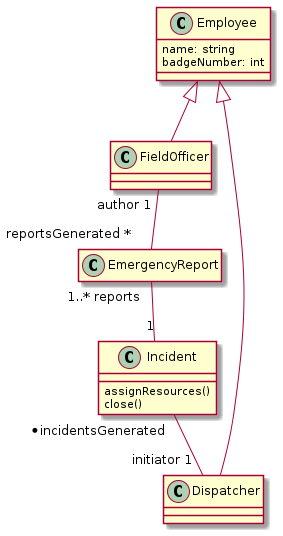

The diagram above was rendered by PlantUML. Its source (embedded in the PNG):
@startuml
class Employee {
    name: string
    badgeNumber: int
}

class FieldOfficer {
}
class Dispatcher {   
}

Employee <|-- FieldOfficer
Employee <|-- Dispatcher

class EmergencyReport
hide EmergencyReport members

FieldOfficer "author 1" -- "reportsGenerated *" EmergencyReport

class Incident {
    assignResources()
    close()
}

EmergencyReport "1..* reports" -- "1" Incident
Incident "* incidentsGenerated" -- "initiator 1" Dispatcher
@enduml